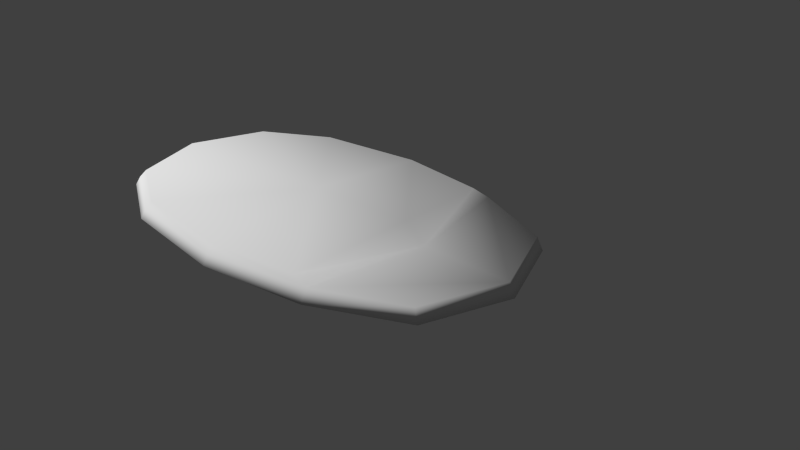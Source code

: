 # Source: AdventurerBed.blend  (saved by Blender 2.69.0; exported with 4.5.12 LTS)
import bpy
from mathutils import Matrix  # noqa: F401  (used for matrix-valued properties, if any)

bpy.ops.wm.read_factory_settings(use_empty=True)
scene = bpy.context.scene
scene.name = 'Scene'

# ---- collections
col_collection_1 = bpy.data.collections.new('Collection 1'); scene.collection.children.link(col_collection_1)

# ---- materials (node trees are filled in below, after node groups)
mat_adventurerbed = bpy.data.materials.new('AdventurerBed')
mat_adventurerbed.alpha_threshold = 0.0
mat_adventurerbed.use_transparent_shadow = False
mat_adventurerbed.roughness = 0.5
mat_adventurerbed.specular_intensity = 0.1
mat_adventurerbed.line_color = (0.0, 0.0, 0.0, 1.0)

# ---- material node trees

# ---- world
world_world = bpy.data.worlds.new('World'); scene.world = world_world
world_world.color = (0.05088, 0.05088, 0.05088)
world_world.use_sun_shadow = False
world_world.sun_shadow_jitter_overblur = 0.0
world_world.cycles.sampling_method = 'MANUAL'
world_world.cycles.sample_map_resolution = 256

# ---- cameras
cam_camera = bpy.data.cameras.new('Camera')
cam_camera.clip_end = 100.0
cam_camera.lens = 35.0
cam_camera.sensor_width = 32.0
cam_camera.sensor_height = 18.0
cam_camera.ortho_scale = 7.314
cam_camera.dof.focus_distance = 0.0
cam_camera.dof.aperture_fstop = 128.0

# ---- meshes
me_adventurerbed = bpy.data.meshes.new('AdventurerBed')
me_adventurerbed.from_pydata([(0.5587, 0.01503, 0.04085), (0.5354, 0.0144, 0.07703), (0.4971, -0.4672, 0.07703), (0.5187, -0.4875, 0.04085), (0.3429, -0.7726, 0.07703), (0.3578, -0.8062, 0.04085), (0.02427, -0.9021, 0.07703), (0.02532, -0.9414, 0.04085), (-0.3009, -0.7899, 0.07703), (-0.314, -0.8243, 0.04085), (-0.4713, -0.4932, 0.07703), (-0.4918, -0.5147, 0.04085), (-0.5354, -0.0144, 0.07703), (-0.5587, -0.01503, 0.04085), (0.5811, 0.01563, 4.159e-05), (0.5347, -0.5025, 4.164e-05), (0.3688, -0.831, 4.169e-05), (0.0261, -0.9703, 4.175e-05), (-0.3236, -0.8496, 4.179e-05), (-0.5069, -0.5305, 4.178e-05), (-0.5811, -0.01563, 4.174e-05), (-0.5296, 0.4515, 4.169e-05), (-0.3688, 0.831, 4.163e-05), (-0.0261, 0.9703, 4.158e-05), (0.3236, 0.8496, 4.154e-05), (0.5046, 0.4793, 4.155e-05), (-0.5018, 0.4525, 0.05477), (-0.3574, 0.8107, 0.05477), (-0.02544, 0.9457, 0.05477), (0.3133, 0.8288, 0.05477), (0.4767, 0.4788, 0.05477), (0.0004884, -0.01816, 0.1138), (-0.0126, 0.4682, 0.1256), (-0.01495, 0.5559, 0.05477), (-0.4911, 0.3832, 0.07703), (0.4698, 0.4091, 0.07703)], [], [(0, 1, 2, 3), (3, 2, 4, 5), (5, 4, 6, 7), (7, 6, 8, 9), (9, 8, 10, 11), (11, 10, 12, 13), (14, 0, 3, 15), (15, 3, 5, 16), (16, 5, 7, 17), (17, 7, 9, 18), (18, 9, 11, 19), (19, 11, 13, 20), (22, 21, 26, 27), (23, 22, 27, 28), (25, 24, 29, 30), (24, 23, 28, 29), (12, 10, 31), (10, 8, 31), (8, 6, 31), (6, 4, 31), (4, 2, 31), (2, 1, 31), (32, 33, 34), (29, 28, 30), (27, 26, 28), (12, 31, 32, 34), (31, 1, 35, 32), (13, 26, 21, 20), (13, 12, 34, 26), (1, 0, 30, 35), (0, 14, 25, 30), (33, 26, 34), (30, 33, 35), (32, 35, 33), (30, 28, 33), (33, 28, 26), (17, 18, 19, 20, 21, 22, 23, 24, 25, 14, 15, 16)])
me_adventurerbed.polygons.foreach_set('use_smooth', [True] * 37)
_uv = me_adventurerbed.uv_layers.new(name='UVMap')
_uv.uv.foreach_set('vector', [0.6789, 0.5758, 0.6599, 0.5758, 0.6301, 0.3035, 0.647, 0.29, 0.647, 0.29, 0.6301, 0.3035, 0.5375, 0.1332, 0.5482, 0.1107, 0.5482, 0.1107, 0.5375, 0.1332, 0.3551, 0.06503, 0.355, 0.03883, 0.355, 0.03883, 0.3551, 0.06503, 0.1729, 0.1338, 0.1621, 0.1114, 0.1621, 0.1114, 0.1729, 0.1338, 0.08088, 0.3044, 0.06386, 0.2909, 0.06386, 0.2909, 0.08088, 0.3044, 0.05192, 0.5768, 0.03292, 0.5769, 0.6989, 0.5759, 0.6789, 0.5758, 0.647, 0.29, 0.6634, 0.2787, 0.6634, 0.2787, 0.647, 0.29, 0.5482, 0.1107, 0.5584, 0.09129, 0.5584, 0.09129, 0.5482, 0.1107, 0.355, 0.03883, 0.355, 0.01598, 0.355, 0.01598, 0.355, 0.03883, 0.1621, 0.1114, 0.1519, 0.09197, 0.1519, 0.09197, 0.1621, 0.1114, 0.06386, 0.2909, 0.04744, 0.2797, 0.04744, 0.2797, 0.06386, 0.2909, 0.03292, 0.5769, 0.01293, 0.577, 0.9095, 0.7342, 0.6934, 0.8352, 0.6889, 0.8091, 0.8897, 0.7205, 0.9859, 0.5303, 0.9095, 0.7342, 0.8897, 0.7205, 0.961, 0.5302, 0.6937, 0.2251, 0.9096, 0.3262, 0.8898, 0.34, 0.6891, 0.2512, 0.9096, 0.3262, 0.9859, 0.5303, 0.961, 0.5302, 0.8898, 0.34, 0.05192, 0.5768, 0.08088, 0.3044, 0.3559, 0.5662, 0.08088, 0.3044, 0.1729, 0.1338, 0.3559, 0.5662, 0.1729, 0.1338, 0.3551, 0.06503, 0.3559, 0.5662, 0.3551, 0.06503, 0.5375, 0.1332, 0.3559, 0.5662, 0.5375, 0.1332, 0.6301, 0.3035, 0.3559, 0.5662, 0.6301, 0.3035, 0.6599, 0.5758, 0.3559, 0.5662, 0.3564, 0.8418, 0.3565, 0.8982, 0.0834, 0.8016, 0.8898, 0.34, 0.961, 0.5302, 0.6891, 0.2512, 0.8897, 0.7205, 0.6889, 0.8091, 0.961, 0.5302, 0.05192, 0.5768, 0.3559, 0.5662, 0.3564, 0.8418, 0.0834, 0.8016, 0.3559, 0.5662, 0.6599, 0.5758, 0.6292, 0.8007, 0.3564, 0.8418, 0.03292, 0.5769, 0.07668, 0.8419, 0.05068, 0.8433, 0.01293, 0.577, 0.03292, 0.5769, 0.05192, 0.5768, 0.0834, 0.8016, 0.07668, 0.8419, 0.6599, 0.5758, 0.6789, 0.5758, 0.6361, 0.841, 0.6292, 0.8007, 0.6789, 0.5758, 0.6989, 0.5759, 0.6621, 0.8423, 0.6361, 0.841, 0.3565, 0.8982, 0.07668, 0.8419, 0.0834, 0.8016, 0.6361, 0.841, 0.3565, 0.8982, 0.6292, 0.8007, 0.3564, 0.8418, 0.6292, 0.8007, 0.3565, 0.8982, 0.6891, 0.2512, 0.961, 0.5302, 0.7394, 0.5302, 0.7394, 0.5302, 0.961, 0.5302, 0.6889, 0.8091, 0.625, 0.07036, 0.6739, 0.01501, 0.7468, 0.005486, 0.8475, 0.03099, 0.9297, 0.07608, 0.9875, 0.1347, 0.9872, 0.2085, 0.9382, 0.2639, 0.8561, 0.2691, 0.7647, 0.2479, 0.6726, 0.1999, 0.6246, 0.1442])
me_adventurerbed.materials.append(mat_adventurerbed)
me_adventurerbed.use_remesh_preserve_volume = False
me_adventurerbed.use_remesh_preserve_attributes = False
me_adventurerbed.use_mirror_vertex_groups = False
me_adventurerbed.update()

# ---- objects
ob_adventurerbed = bpy.data.objects.new('AdventurerBed', me_adventurerbed)
ob_camera = bpy.data.objects.new('Camera', cam_camera)

# ---- transforms, parenting, visibility, modifiers, constraints
ob_adventurerbed.location = (0.0, 0.0, 0.0)
ob_adventurerbed.lineart.crease_threshold = 0.0
ob_camera.location = (2.032, 2.505, 1.546)
ob_camera.rotation_euler = (1.109, 0.01082, 2.357)
ob_camera.lock_rotations_4d = False
ob_camera.empty_display_type = 'ARROWS'
ob_camera.color = (0.0, 0.0, 0.0, 0.0)
ob_camera.display_type = 'WIRE'
ob_camera.lineart.crease_threshold = 0.0

# ---- collection membership
col_collection_1.objects.link(ob_adventurerbed)
col_collection_1.objects.link(ob_camera)

# ---- scene / render settings (as saved in the file)
scene.camera = ob_camera
scene.frame_start = 1; scene.frame_end = 250; scene.frame_set(1)
scene.render.engine = 'BLENDER_EEVEE_NEXT'
scene.render.image_settings.compression = 90
scene.render.resolution_percentage = 50
scene.render.dither_intensity = 0.0
scene.cycles.use_denoising = False
scene.cycles.samples = 10
scene.cycles.sampling_pattern = 'TABULATED_SOBOL'
scene.cycles.light_sampling_threshold = 0.0
scene.cycles.use_adaptive_sampling = False
scene.cycles.use_light_tree = False
scene.cycles.blur_glossy = 0.0
scene.cycles.volume_bounces = 1
scene.cycles.pixel_filter_type = 'GAUSSIAN'
scene.cycles.sample_clamp_indirect = 0.0
scene.view_settings.view_transform = 'Standard'
bpy.context.view_layer.update()

# ---- added for rendering (the .blend has no usable light): sun
light_auto_sun = bpy.data.lights.new('AutoSun', 'SUN')
light_auto_sun.energy = 3.0
light_auto_sun.angle = 0.0523599
ob_auto_sun = bpy.data.objects.new('AutoSun', light_auto_sun)
scene.collection.objects.link(ob_auto_sun)
ob_auto_sun.rotation_euler = (0.872665, 0.174533, 0.523599)
bpy.context.view_layer.update()
